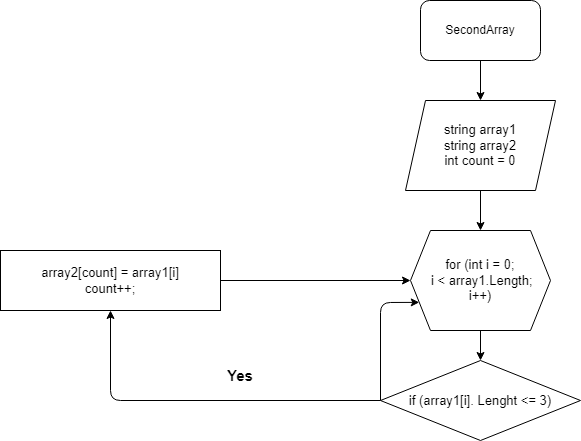

The diagram above was exported from draw.io. Its source (the exported page's mxGraphModel, read from the mxfile embedded in the PNG):
<mxGraphModel dx="828" dy="500" grid="1" gridSize="10" guides="1" tooltips="1" connect="1" arrows="1" fold="1" page="1" pageScale="1" pageWidth="827" pageHeight="1169" math="0" shadow="0">
  <root>
    <mxCell id="0" />
    <mxCell id="1" parent="0" />
    <mxCell id="6" style="edgeStyle=none;html=1;exitX=0.5;exitY=1;exitDx=0;exitDy=0;entryX=0.5;entryY=0;entryDx=0;entryDy=0;fontSize=13;" edge="1" parent="1" source="2" target="3">
      <mxGeometry relative="1" as="geometry" />
    </mxCell>
    <mxCell id="2" value="SecondArray" style="rounded=1;whiteSpace=wrap;html=1;" vertex="1" parent="1">
      <mxGeometry x="540" y="30" width="120" height="60" as="geometry" />
    </mxCell>
    <mxCell id="7" style="edgeStyle=none;html=1;exitX=0.5;exitY=1;exitDx=0;exitDy=0;entryX=0.5;entryY=0;entryDx=0;entryDy=0;fontSize=13;" edge="1" parent="1" source="3" target="5">
      <mxGeometry relative="1" as="geometry" />
    </mxCell>
    <mxCell id="3" value="&lt;font style=&quot;font-size: 13px&quot;&gt;string array1&lt;br&gt;string array2&lt;br&gt;int count = 0&lt;/font&gt;" style="shape=parallelogram;perimeter=parallelogramPerimeter;whiteSpace=wrap;html=1;fixedSize=1;" vertex="1" parent="1">
      <mxGeometry x="525" y="130" width="150" height="90" as="geometry" />
    </mxCell>
    <mxCell id="9" value="" style="edgeStyle=none;html=1;fontSize=13;" edge="1" parent="1" source="5" target="8">
      <mxGeometry relative="1" as="geometry" />
    </mxCell>
    <mxCell id="5" value="&lt;p style=&quot;line-height: 1.2&quot;&gt;for (int i = 0;&lt;br&gt;&amp;nbsp;i &amp;lt; array1.Length;&lt;br&gt;i++)&lt;br&gt;&lt;/p&gt;" style="shape=hexagon;perimeter=hexagonPerimeter2;whiteSpace=wrap;html=1;fixedSize=1;fontSize=13;" vertex="1" parent="1">
      <mxGeometry x="530" y="260" width="140" height="100" as="geometry" />
    </mxCell>
    <mxCell id="14" style="edgeStyle=none;html=1;entryX=0.5;entryY=1;entryDx=0;entryDy=0;fontSize=13;" edge="1" parent="1" source="8" target="10">
      <mxGeometry relative="1" as="geometry">
        <Array as="points">
          <mxPoint x="230" y="430" />
        </Array>
      </mxGeometry>
    </mxCell>
    <mxCell id="15" style="edgeStyle=none;html=1;exitX=0;exitY=0.5;exitDx=0;exitDy=0;entryX=0;entryY=0.75;entryDx=0;entryDy=0;fontSize=13;" edge="1" parent="1" source="8" target="5">
      <mxGeometry relative="1" as="geometry">
        <Array as="points">
          <mxPoint x="500" y="332" />
        </Array>
      </mxGeometry>
    </mxCell>
    <mxCell id="8" value="if (array1[i]. Lenght &amp;lt;= 3)" style="rhombus;whiteSpace=wrap;html=1;fontSize=13;" vertex="1" parent="1">
      <mxGeometry x="500" y="390" width="200" height="80" as="geometry" />
    </mxCell>
    <mxCell id="12" style="edgeStyle=none;html=1;exitX=1;exitY=0.5;exitDx=0;exitDy=0;entryX=0;entryY=0.5;entryDx=0;entryDy=0;fontSize=13;" edge="1" parent="1" source="10" target="5">
      <mxGeometry relative="1" as="geometry" />
    </mxCell>
    <mxCell id="10" value="array2[count] = array1[i]&lt;br&gt;count++;" style="rounded=0;whiteSpace=wrap;html=1;fontSize=13;" vertex="1" parent="1">
      <mxGeometry x="120" y="280" width="220" height="60" as="geometry" />
    </mxCell>
    <mxCell id="16" value="&lt;font style=&quot;font-size: 15px&quot;&gt;&lt;b&gt;Yes&lt;/b&gt;&lt;/font&gt;" style="text;html=1;strokeColor=none;fillColor=none;align=center;verticalAlign=middle;whiteSpace=wrap;rounded=0;fontSize=13;" vertex="1" parent="1">
      <mxGeometry x="330" y="390" width="60" height="30" as="geometry" />
    </mxCell>
    <mxCell id="18" value="No" style="text;html=1;strokeColor=none;fillColor=none;align=center;verticalAlign=middle;whiteSpace=wrap;rounded=0;fontSize=15;fontColor=#FFFFFF;rotation=270;" vertex="1" parent="1">
      <mxGeometry x="440" y="360" width="60" height="30" as="geometry" />
    </mxCell>
  </root>
</mxGraphModel>